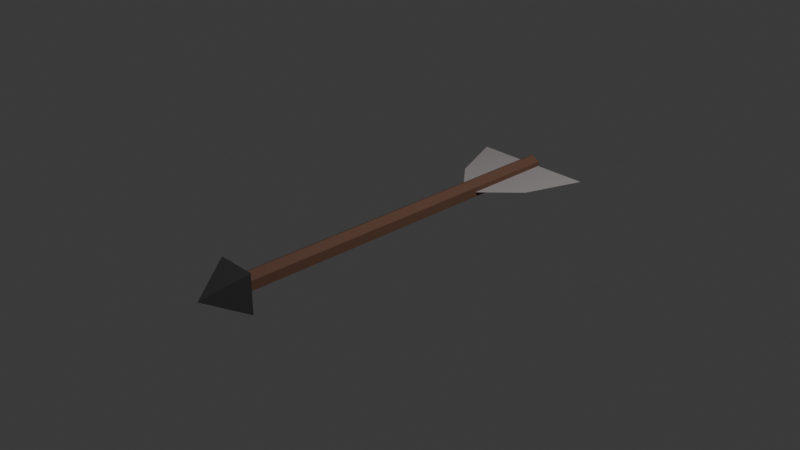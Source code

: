 # Source: arrow.blend  (saved by Blender 5.1.30; exported with 4.5.12 LTS)
import bpy
from mathutils import Matrix  # noqa: F401  (used for matrix-valued properties, if any)

bpy.ops.wm.read_factory_settings(use_empty=True)
scene = bpy.context.scene
scene.name = 'Scene'

# ---- collections
col_collection = bpy.data.collections.new('Collection'); scene.collection.children.link(col_collection)

# ---- materials (node trees are filled in below, after node groups)
mat_wood = bpy.data.materials.new('wood')
mat_tip = bpy.data.materials.new('tip')
mat_tip.alpha_threshold = 0.0
mat_tip.use_backface_culling_lightprobe_volume = False
mat_tip.roughness = 0.5
mat_tip.line_color = (0.0, 0.0, 0.0, 1.0)
mat_feather = bpy.data.materials.new('feather')

# ---- material node trees
mat_wood.use_nodes = True; mat_wood.node_tree.nodes.clear()
_N = mat_wood.node_tree.nodes; _L = mat_wood.node_tree.links
n0 = _N.new('ShaderNodeBsdfPrincipled'); n0.name = 'Principled BSDF'; n0.location = (-200, 100)
n0.inputs[0].default_value = (0.1601, 0.07688, 0.04796, 1.0)
n0.inputs[2].default_value = 0.8769
n1 = _N.new('ShaderNodeOutputMaterial'); n1.name = 'Material Output'; n1.location = (200, 100)
_L.new(n0.outputs[0], n1.inputs[0])
n1.is_active_output = True
mat_tip.use_nodes = True; mat_tip.node_tree.nodes.clear()
_N = mat_tip.node_tree.nodes; _L = mat_tip.node_tree.links
n0 = _N.new('ShaderNodeOutputMaterial'); n0.name = 'Material Output'; n0.location = (200, 100)
n1 = _N.new('ShaderNodeBsdfPrincipled'); n1.name = 'Principled BSDF'; n1.location = (-200, 100)
n1.inputs[0].default_value = (0.1806, 0.1806, 0.1806, 1.0)
n1.inputs[1].default_value = 0.7692
_L.new(n1.outputs[0], n0.inputs[0])
n0.is_active_output = True
mat_feather.use_nodes = True; mat_feather.node_tree.nodes.clear()
_N = mat_feather.node_tree.nodes; _L = mat_feather.node_tree.links
n0 = _N.new('ShaderNodeBsdfPrincipled'); n0.name = 'Principled BSDF'; n0.location = (-200, 100)
n0.inputs[0].default_value = (0.4249, 0.3899, 0.3899, 1.0)
n1 = _N.new('ShaderNodeOutputMaterial'); n1.name = 'Material Output'; n1.location = (200, 100)
_L.new(n0.outputs[0], n1.inputs[0])
n1.is_active_output = True

# ---- world
world_world = bpy.data.worlds.new('World'); scene.world = world_world
world_world.use_nodes = True; world_world.node_tree.nodes.clear()
_N = world_world.node_tree.nodes; _L = world_world.node_tree.links
n0 = _N.new('ShaderNodeOutputWorld'); n0.name = 'World Output'; n0.location = (200, 100)
n1 = _N.new('ShaderNodeBackground'); n1.name = 'Background'; n1.location = (-200, 100)
n1.inputs[0].default_value = (0.05088, 0.05088, 0.05088, 1.0)
_L.new(n1.outputs[0], n0.inputs[0])
n0.is_active_output = True
world_world.color = (0.05088, 0.05088, 0.05088)
world_world.sun_shadow_jitter_overblur = 0.0

# ---- cameras
cam_camera = bpy.data.cameras.new('Camera')
cam_camera.clip_end = 100.0
cam_camera.ortho_scale = 7.314

# ---- lights
light_light = bpy.data.lights.new('Light', 'POINT')
light_light.energy = 1000.0
light_light.shadow_soft_size = 0.1

# ---- meshes
me_cylinder = bpy.data.meshes.new('Cylinder')
me_cylinder.from_pydata([(0.0, 1.0, -1.0), (0.0, 1.0, 1.0), (0.866, 0.5, -1.0), (0.866, 0.5, 1.0), (0.866, -0.5, -1.0), (0.866, -0.5, 1.0), (0.0, -1.0, -1.0), (0.0, -1.0, 1.0), (-0.866, -0.5, -1.0), (-0.866, -0.5, 1.0), (-0.866, 0.5, -1.0), (-0.866, 0.5, 1.0)], [], [(0, 1, 3, 2), (2, 3, 5, 4), (4, 5, 7, 6), (6, 7, 9, 8), (3, 1, 11, 9, 7, 5), (8, 9, 11, 10), (10, 11, 1, 0), (0, 2, 4, 6, 8, 10)])
_uv = me_cylinder.uv_layers.new(name='UVMap')
_uv.uv.foreach_set('vector', [1.0, 0.5, 1.0, 1.0, 0.8333, 1.0, 0.8333, 0.5, 0.8333, 0.5, 0.8333, 1.0, 0.6667, 1.0, 0.6667, 0.5, 0.6667, 0.5, 0.6667, 1.0, 0.5, 1.0, 0.5, 0.5, 0.5, 0.5, 0.5, 1.0, 0.3333, 1.0, 0.3333, 0.5, 0.4578, 0.37, 0.25, 0.49, 0.04215, 0.37, 0.04215, 0.13, 0.25, 0.01, 0.4578, 0.13, 0.3333, 0.5, 0.3333, 1.0, 0.1667, 1.0, 0.1667, 0.5, 0.1667, 0.5, 0.1667, 1.0, -8.941e-08, 1.0, -8.941e-08, 0.5, 0.75, 0.49, 0.9578, 0.37, 0.9578, 0.13, 0.75, 0.01, 0.5422, 0.13, 0.5422, 0.37])
me_cylinder.materials.append(mat_wood)
me_cylinder.update()
me_cube_001 = bpy.data.meshes.new('Cube.001')
me_cube_001.from_pydata([(0.0, -1.0, 0.0), (-1.0, 1.0, -1.0), (-1.0, 1.0, 1.0), (1.0, 1.0, -1.0), (1.0, 1.0, 1.0)], [], [(0, 2, 1), (1, 2, 4, 3), (3, 4, 0), (1, 3, 0), (4, 2, 0)])
_uv = me_cube_001.uv_layers.new(name='UVMap')
_uv.uv.foreach_set('vector', [0.625, 0.0, 0.625, 0.25, 0.375, 0.25, 0.375, 0.25, 0.625, 0.25, 0.625, 0.5, 0.375, 0.5, 0.375, 0.5, 0.625, 0.5, 0.375, 0.75, 0.125, 0.5, 0.375, 0.5, 0.125, 0.75, 0.625, 0.5, 0.875, 0.5, 0.625, 0.75])
me_cube_001.materials.append(mat_tip)
me_cube_001.update()
me_plane = bpy.data.meshes.new('Plane')
me_plane.from_pydata([(0.0, -0.6273, 0.0), (-1.0, 1.0, 0.0), (1.0, 1.0, 0.0), (0.0, -0.6273, 0.0), (-1.0, 1.0, 0.0), (1.0, 1.0, 0.0), (0.6782, 0.05722, 0.002926), (1.0, 1.0, 0.0), (-0.6028, 0.05272, -0.0005313), (-1.0, 1.0, 0.0)], [(3, 0)], [(0, 8, 1, 2, 6), (6, 2, 7), (2, 1, 9, 4, 5, 7), (1, 8, 9)])
_uv = me_plane.uv_layers.new(name='UVMap')
_uv.uv.foreach_set('vector', [1.0, 0.0, 0.5694, 0.4306, 0.0, 1.0, 1.0, 1.0, 1.0, 0.4306, 1.0, 0.4306, 1.0, 1.0, 1.0, 1.0, 1.0, 1.0, 0.0, 1.0, 0.0, 1.0, 0.0, 1.0, 1.0, 1.0, 1.0, 1.0, 0.0, 1.0, 0.5694, 0.4306, 0.0, 1.0])
me_plane.materials.append(mat_feather)
me_plane.update()

# ---- objects
ob_light = bpy.data.objects.new('Light', light_light)
ob_camera = bpy.data.objects.new('Camera', cam_camera)
ob_cylinder = bpy.data.objects.new('Cylinder', me_cylinder)
ob_cube = bpy.data.objects.new('Cube', me_cube_001)
ob_plane = bpy.data.objects.new('Plane', me_plane)

# ---- transforms, parenting, visibility, modifiers, constraints
ob_light.location = (4.076, 1.005, 5.904)
ob_light.rotation_euler = (0.6503, 0.05522, 1.866)
ob_light.lock_rotations_4d = False
ob_light.empty_display_type = 'ARROWS'
ob_light.color = (0.0, 0.0, 0.0, 0.0)
ob_light.lineart.crease_threshold = 0.0
ob_camera.location = (7.359, -6.926, 4.958)
ob_camera.rotation_euler = (1.109, 0.0, 0.8149)
ob_camera.lock_rotations_4d = False
ob_camera.empty_display_type = 'ARROWS'
ob_camera.color = (0.0, 0.0, 0.0, 0.0)
ob_camera.display_type = 'WIRE'
ob_camera.lineart.crease_threshold = 0.0
ob_cylinder.location = (0.0, 0.0, 0.0)
ob_cylinder.rotation_euler = (1.571, -0.0, 0.0)
ob_cylinder.scale = (0.1054, 0.1054, 2.059)
ob_cube.location = (0.0, -2.218, 0.0)
ob_cube.scale = (0.2168, 0.2168, 0.2168)
ob_plane.location = (0.0, 1.364, 0.0)
ob_plane.scale = (0.6889, 0.6889, 0.6889)

# ---- collection membership
col_collection.objects.link(ob_light)
col_collection.objects.link(ob_camera)
col_collection.objects.link(ob_cylinder)
col_collection.objects.link(ob_cube)
col_collection.objects.link(ob_plane)

# ---- scene / render settings (as saved in the file)
scene.camera = ob_camera
scene.frame_start = 1; scene.frame_end = 250; scene.frame_set(1)
scene.render.engine = 'BLENDER_EEVEE_NEXT'
scene.render.bake_bias = 0.0
scene.render.bake_samples = 0
scene.cycles.sampling_pattern = 'TABULATED_SOBOL'
scene.eevee.use_volume_custom_range = False
bpy.context.view_layer.update()
